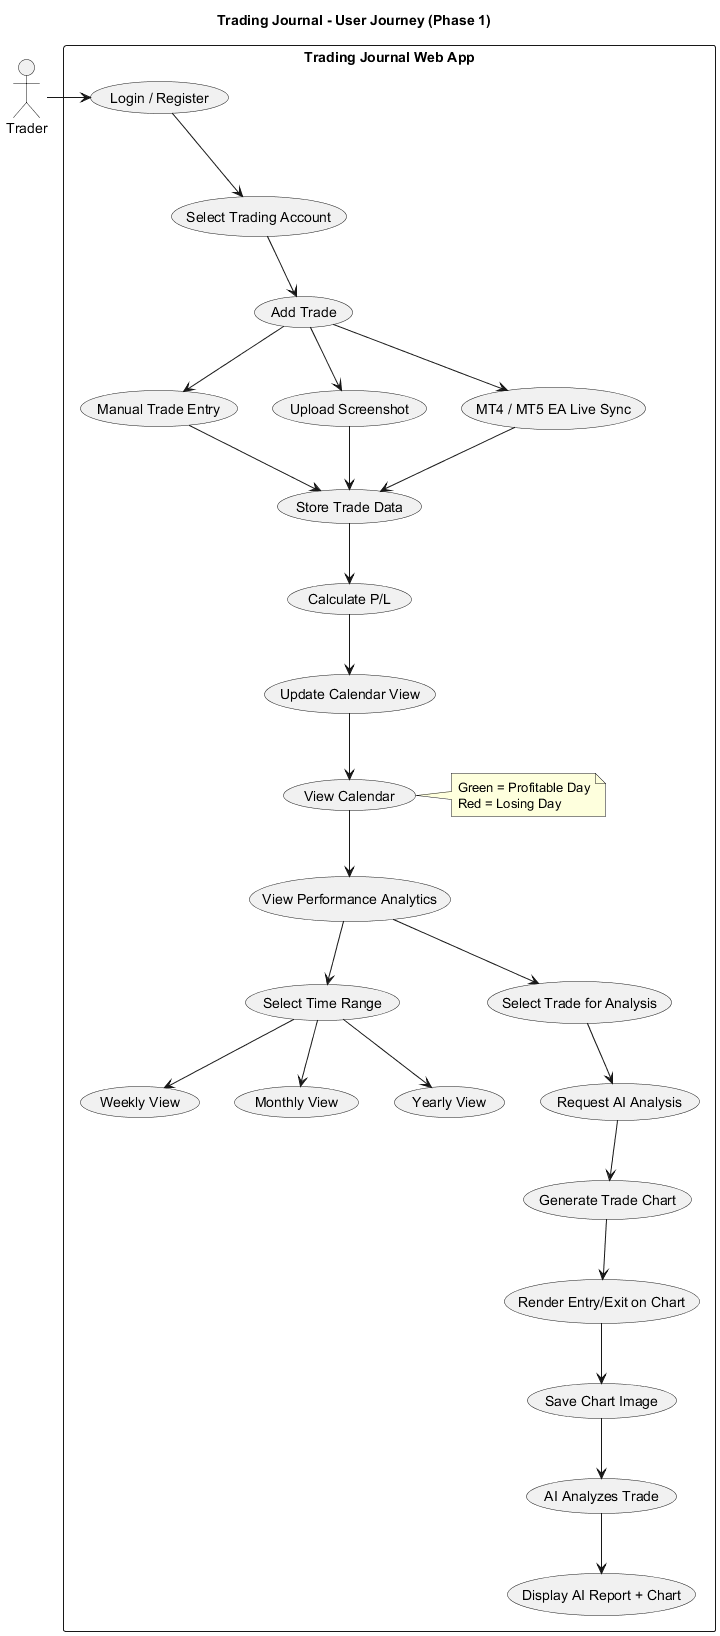

The diagram above was rendered by PlantUML. Its source (embedded in the PNG):
@startuml
title Trading Journal - User Journey (Phase 1)

actor Trader as User

rectangle "Trading Journal Web App" {

  User -> (Login / Register)

  (Login / Register) --> (Select Trading Account)

  (Select Trading Account) --> (Add Trade)

  (Add Trade) --> (Manual Trade Entry)
  (Add Trade) --> (Upload Screenshot)
  (Add Trade) --> (MT4 / MT5 EA Live Sync)

  (Manual Trade Entry) --> (Store Trade Data)
  (Upload Screenshot) --> (Store Trade Data)
  (MT4 / MT5 EA Live Sync) --> (Store Trade Data)

  (Store Trade Data) --> (Calculate P/L)
  (Calculate P/L) --> (Update Calendar View)

  (Update Calendar View) --> (View Calendar)
  note right of (View Calendar)
    Green = Profitable Day
    Red = Losing Day
  end note

  (View Calendar) --> (View Performance Analytics)

  (View Performance Analytics) --> (Select Time Range)
  (Select Time Range) --> (Weekly View)
  (Select Time Range) --> (Monthly View)
  (Select Time Range) --> (Yearly View)

  (View Performance Analytics) --> (Select Trade for Analysis)

  (Select Trade for Analysis) --> (Request AI Analysis)

  (Request AI Analysis) --> (Generate Trade Chart)
  (Generate Trade Chart) --> (Render Entry/Exit on Chart)
  (Render Entry/Exit on Chart) --> (Save Chart Image)

  (Save Chart Image) --> (AI Analyzes Trade)
  (AI Analyzes Trade) --> (Display AI Report + Chart)

}

@enduml